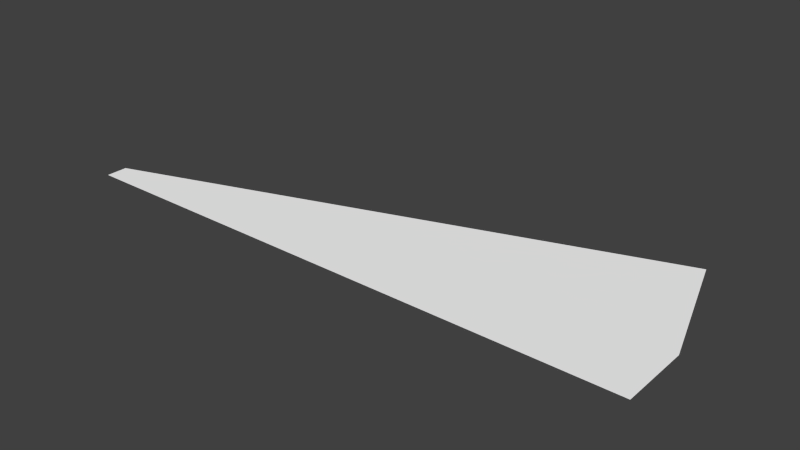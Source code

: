 # Source: base4.blend  (saved by Blender 2.71.0; exported with 4.5.12 LTS)
import bpy
from mathutils import Matrix  # noqa: F401  (used for matrix-valued properties, if any)

bpy.ops.wm.read_factory_settings(use_empty=True)
scene = bpy.context.scene
scene.name = 'Scene'

# ---- collections
col_collection_1 = bpy.data.collections.new('Collection 1'); scene.collection.children.link(col_collection_1)

# ---- materials (node trees are filled in below, after node groups)
mat_colobotmesh_mat_1 = bpy.data.materials.new('ColobotMesh_mat_1')
mat_colobotmesh_mat_1.alpha_threshold = 0.0
mat_colobotmesh_mat_1.use_transparent_shadow = False
mat_colobotmesh_mat_1.diffuse_color = (1.0, 1.0, 1.0, 1.0)
mat_colobotmesh_mat_1.specular_color = (0.0, 0.0, 0.0)
mat_colobotmesh_mat_1.roughness = 0.5

# ---- material node trees

# ---- world
world_world = bpy.data.worlds.new('World'); scene.world = world_world
world_world.color = (0.05088, 0.05088, 0.05088)
world_world.use_sun_shadow = False
world_world.sun_shadow_jitter_overblur = 0.0
world_world.cycles.sampling_method = 'MANUAL'
world_world.cycles.sample_map_resolution = 256

# ---- meshes
me_colobotmesh = bpy.data.meshes.new('ColobotMesh_')
me_colobotmesh.from_pydata([(31.33, -0.4436, -4.731), (27.34, -0.4436, -17.08), (-23.51, -0.4436, -0.02087), (31.32, -0.4436, 2.008), (-23.5, -0.4436, 2.008)], [], [(0, 1, 2), (3, 0, 2), (4, 3, 2)])
_uv = me_colobotmesh.uv_layers.new(name='UV_1')
_uv.uv.foreach_set('vector', [0.8872, 0.8535, 0.998, 0.8422, 0.9293, 0.5041, 0.8301, 0.846, 0.8872, 0.8535, 0.9293, 0.5041, 0.9121, 0.502, 0.8301, 0.846, 0.9293, 0.5041])
_uv.active_render = True
_uv = me_colobotmesh.uv_layers.new(name='UV_2')
_uv.uv.foreach_set('vector', [1.957e-08, 0.3529, 0.0727, 1.0, 1.0, 0.1062, 0.0001118, 0.0, 1.957e-08, 0.3529, 1.0, 0.1062, 0.9998, 0.0, 0.0001118, 0.0, 1.0, 0.1062])
me_colobotmesh.materials.append(mat_colobotmesh_mat_1)
me_colobotmesh.use_remesh_preserve_volume = False
me_colobotmesh.use_remesh_preserve_attributes = False
me_colobotmesh.use_mirror_vertex_groups = False
me_colobotmesh.update()

# ---- objects
ob_colobotmesh_1 = bpy.data.objects.new('ColobotMesh_1', me_colobotmesh)

# ---- transforms, parenting, visibility, modifiers, constraints
ob_colobotmesh_1.location = (0.0, 0.0, 0.0)
ob_colobotmesh_1.rotation_euler = (1.571, 0.0, 0.0)
ob_colobotmesh_1.lineart.crease_threshold = 0.0

# ---- collection membership
col_collection_1.objects.link(ob_colobotmesh_1)

# ---- scene / render settings (as saved in the file)
scene.frame_start = 1; scene.frame_end = 250; scene.frame_set(1)
scene.render.engine = 'BLENDER_EEVEE_NEXT'
scene.render.resolution_percentage = 50
scene.render.dither_intensity = 0.0
scene.cycles.use_denoising = False
scene.cycles.samples = 10
scene.cycles.sampling_pattern = 'TABULATED_SOBOL'
scene.cycles.light_sampling_threshold = 0.0
scene.cycles.use_adaptive_sampling = False
scene.cycles.use_light_tree = False
scene.cycles.blur_glossy = 0.0
scene.cycles.volume_bounces = 1
scene.cycles.pixel_filter_type = 'GAUSSIAN'
scene.cycles.sample_clamp_indirect = 0.0
scene.view_settings.view_transform = 'Standard'
bpy.context.view_layer.update()

# ---- added for rendering (the .blend has no active camera and no usable light): camera, sun
cam_auto = bpy.data.cameras.new('AutoCamera')
cam_auto.lens = 50.0
cam_auto.sensor_width = 36.0
cam_auto.clip_end = 1000.0
ob_auto_camera = bpy.data.objects.new('AutoCamera', cam_auto)
scene.collection.objects.link(ob_auto_camera)
ob_auto_camera.location = (57.6327, -56.9311, 42.5361)
ob_auto_camera.rotation_euler = (1.09748, -7.21219e-08, 0.694738)
scene.camera = ob_auto_camera
light_auto_sun = bpy.data.lights.new('AutoSun', 'SUN')
light_auto_sun.energy = 3.0
light_auto_sun.angle = 0.0523599
ob_auto_sun = bpy.data.objects.new('AutoSun', light_auto_sun)
scene.collection.objects.link(ob_auto_sun)
ob_auto_sun.rotation_euler = (0.872665, 0.174533, 0.523599)
bpy.context.view_layer.update()
